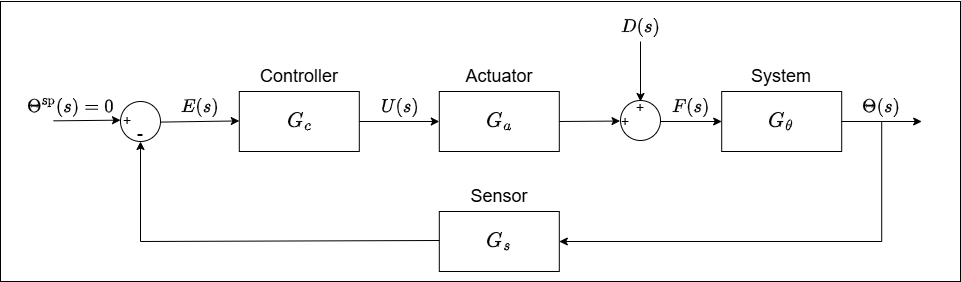

The diagram above was exported from draw.io. Its source (the exported page's mxGraphModel, read from the mxfile embedded in the PNG):
<mxGraphModel dx="1050" dy="618" grid="1" gridSize="10" guides="1" tooltips="1" connect="1" arrows="1" fold="1" page="1" pageScale="1" pageWidth="1169" pageHeight="827" math="1" shadow="0">
  <root>
    <mxCell id="0" />
    <mxCell id="1" parent="0" />
    <mxCell id="9qLI2DluPLNkMNhhTyBB-40" value="" style="rounded=0;whiteSpace=wrap;html=1;" vertex="1" parent="1">
      <mxGeometry x="120" y="200" width="960" height="280" as="geometry" />
    </mxCell>
    <mxCell id="9qLI2DluPLNkMNhhTyBB-1" value="" style="rounded=0;whiteSpace=wrap;html=1;" vertex="1" parent="1">
      <mxGeometry x="358.8" y="290" width="120" height="60" as="geometry" />
    </mxCell>
    <mxCell id="9qLI2DluPLNkMNhhTyBB-2" value="$$G_c$$" style="text;html=1;align=center;verticalAlign=middle;whiteSpace=wrap;rounded=0;fontSize=18;" vertex="1" parent="1">
      <mxGeometry x="388.8" y="305" width="60" height="30" as="geometry" />
    </mxCell>
    <mxCell id="9qLI2DluPLNkMNhhTyBB-3" value="" style="endArrow=classic;html=1;rounded=0;entryX=-0.01;entryY=0.647;entryDx=0;entryDy=0;entryPerimeter=0;" edge="1" parent="1">
      <mxGeometry width="50" height="50" relative="1" as="geometry">
        <mxPoint x="280" y="320.59" as="sourcePoint" />
        <mxPoint x="358.79999999999995" y="319.41" as="targetPoint" />
      </mxGeometry>
    </mxCell>
    <mxCell id="9qLI2DluPLNkMNhhTyBB-4" value="" style="endArrow=classic;html=1;rounded=0;" edge="1" parent="1">
      <mxGeometry width="50" height="50" relative="1" as="geometry">
        <mxPoint x="478.8" y="320" as="sourcePoint" />
        <mxPoint x="558.8" y="320" as="targetPoint" />
      </mxGeometry>
    </mxCell>
    <mxCell id="9qLI2DluPLNkMNhhTyBB-5" value="Controller" style="text;html=1;align=center;verticalAlign=middle;whiteSpace=wrap;rounded=0;fontSize=18;fontColor=#000000;" vertex="1" parent="1">
      <mxGeometry x="388.8" y="260" width="60" height="30" as="geometry" />
    </mxCell>
    <mxCell id="9qLI2DluPLNkMNhhTyBB-6" value="$$F(s)$$" style="text;html=1;align=center;verticalAlign=middle;whiteSpace=wrap;rounded=0;fontSize=16;" vertex="1" parent="1">
      <mxGeometry x="781.2" y="290" width="60" height="30" as="geometry" />
    </mxCell>
    <mxCell id="9qLI2DluPLNkMNhhTyBB-7" value="" style="rounded=0;whiteSpace=wrap;html=1;" vertex="1" parent="1">
      <mxGeometry x="558.8" y="290" width="120" height="60" as="geometry" />
    </mxCell>
    <mxCell id="9qLI2DluPLNkMNhhTyBB-10" value="$$G_a$$" style="text;html=1;align=center;verticalAlign=middle;whiteSpace=wrap;rounded=0;fontSize=18;" vertex="1" parent="1">
      <mxGeometry x="588.8" y="305" width="60" height="30" as="geometry" />
    </mxCell>
    <mxCell id="9qLI2DluPLNkMNhhTyBB-11" value="Actuator" style="text;html=1;align=center;verticalAlign=middle;whiteSpace=wrap;rounded=0;fontSize=18;fontColor=#000000;" vertex="1" parent="1">
      <mxGeometry x="588.8" y="260" width="60" height="30" as="geometry" />
    </mxCell>
    <mxCell id="9qLI2DluPLNkMNhhTyBB-13" value="" style="rounded=0;whiteSpace=wrap;html=1;" vertex="1" parent="1">
      <mxGeometry x="841.2" y="290" width="120" height="60" as="geometry" />
    </mxCell>
    <mxCell id="9qLI2DluPLNkMNhhTyBB-14" value="$$G_\theta$$" style="text;html=1;align=center;verticalAlign=middle;whiteSpace=wrap;rounded=0;fontSize=18;" vertex="1" parent="1">
      <mxGeometry x="871.2" y="305" width="60" height="30" as="geometry" />
    </mxCell>
    <mxCell id="9qLI2DluPLNkMNhhTyBB-15" value="" style="endArrow=classic;html=1;rounded=0;" edge="1" parent="1">
      <mxGeometry width="50" height="50" relative="1" as="geometry">
        <mxPoint x="961.2" y="320" as="sourcePoint" />
        <mxPoint x="1041.2" y="320" as="targetPoint" />
      </mxGeometry>
    </mxCell>
    <mxCell id="9qLI2DluPLNkMNhhTyBB-16" value="$$\Theta(s)$$" style="text;html=1;align=center;verticalAlign=middle;whiteSpace=wrap;rounded=0;fontSize=16;" vertex="1" parent="1">
      <mxGeometry x="971.2" y="290" width="60" height="30" as="geometry" />
    </mxCell>
    <mxCell id="9qLI2DluPLNkMNhhTyBB-18" value="System" style="text;html=1;align=center;verticalAlign=middle;whiteSpace=wrap;rounded=0;fontSize=18;fontColor=#000000;" vertex="1" parent="1">
      <mxGeometry x="871.2" y="260" width="60" height="30" as="geometry" />
    </mxCell>
    <mxCell id="9qLI2DluPLNkMNhhTyBB-19" value="" style="ellipse;whiteSpace=wrap;html=1;aspect=fixed;" vertex="1" parent="1">
      <mxGeometry x="240" y="300" width="40" height="40" as="geometry" />
    </mxCell>
    <mxCell id="9qLI2DluPLNkMNhhTyBB-21" value="+" style="text;html=1;align=center;verticalAlign=middle;whiteSpace=wrap;rounded=0;fontSize=14;" vertex="1" parent="1">
      <mxGeometry x="217" y="304" width="60" height="30" as="geometry" />
    </mxCell>
    <mxCell id="9qLI2DluPLNkMNhhTyBB-22" value="-" style="text;html=1;align=center;verticalAlign=middle;whiteSpace=wrap;rounded=0;fontSize=18;" vertex="1" parent="1">
      <mxGeometry x="230" y="317" width="60" height="30" as="geometry" />
    </mxCell>
    <mxCell id="9qLI2DluPLNkMNhhTyBB-23" value="" style="rounded=0;whiteSpace=wrap;html=1;" vertex="1" parent="1">
      <mxGeometry x="558.8" y="410" width="120" height="60" as="geometry" />
    </mxCell>
    <mxCell id="9qLI2DluPLNkMNhhTyBB-24" value="$$G_s$$" style="text;html=1;align=center;verticalAlign=middle;whiteSpace=wrap;rounded=0;fontSize=18;" vertex="1" parent="1">
      <mxGeometry x="588.8" y="425" width="60" height="30" as="geometry" />
    </mxCell>
    <mxCell id="9qLI2DluPLNkMNhhTyBB-25" value="Sensor" style="text;html=1;align=center;verticalAlign=middle;whiteSpace=wrap;rounded=0;fontSize=18;fontColor=#000000;" vertex="1" parent="1">
      <mxGeometry x="588.8" y="380" width="60" height="30" as="geometry" />
    </mxCell>
    <mxCell id="9qLI2DluPLNkMNhhTyBB-26" value="" style="endArrow=classic;html=1;rounded=0;exitX=0.5;exitY=1;exitDx=0;exitDy=0;entryX=1;entryY=0.5;entryDx=0;entryDy=0;" edge="1" parent="1" source="9qLI2DluPLNkMNhhTyBB-16" target="9qLI2DluPLNkMNhhTyBB-23">
      <mxGeometry width="50" height="50" relative="1" as="geometry">
        <mxPoint x="1031.2" y="380" as="sourcePoint" />
        <mxPoint x="760" y="440" as="targetPoint" />
        <Array as="points">
          <mxPoint x="1001.2" y="440" />
        </Array>
      </mxGeometry>
    </mxCell>
    <mxCell id="9qLI2DluPLNkMNhhTyBB-27" value="" style="endArrow=classic;html=1;rounded=0;entryX=0.5;entryY=1;entryDx=0;entryDy=0;" edge="1" parent="1" target="9qLI2DluPLNkMNhhTyBB-19">
      <mxGeometry width="50" height="50" relative="1" as="geometry">
        <mxPoint x="558.8" y="439" as="sourcePoint" />
        <mxPoint x="230" y="360" as="targetPoint" />
        <Array as="points">
          <mxPoint x="260" y="440" />
        </Array>
      </mxGeometry>
    </mxCell>
    <mxCell id="9qLI2DluPLNkMNhhTyBB-28" value="$$E(s)$$" style="text;html=1;align=center;verticalAlign=middle;whiteSpace=wrap;rounded=0;fontSize=16;" vertex="1" parent="1">
      <mxGeometry x="290" y="290" width="60" height="30" as="geometry" />
    </mxCell>
    <mxCell id="9qLI2DluPLNkMNhhTyBB-29" value="" style="endArrow=classic;html=1;rounded=0;" edge="1" parent="1">
      <mxGeometry width="50" height="50" relative="1" as="geometry">
        <mxPoint x="173" y="319.35" as="sourcePoint" />
        <mxPoint x="240" y="318.6592783505155" as="targetPoint" />
      </mxGeometry>
    </mxCell>
    <mxCell id="9qLI2DluPLNkMNhhTyBB-30" value="$$\Theta^{\text{sp}}(s)=0$$" style="text;html=1;align=center;verticalAlign=middle;whiteSpace=wrap;rounded=0;fontSize=16;" vertex="1" parent="1">
      <mxGeometry x="160" y="290" width="60" height="30" as="geometry" />
    </mxCell>
    <mxCell id="9qLI2DluPLNkMNhhTyBB-32" value="" style="ellipse;whiteSpace=wrap;html=1;aspect=fixed;" vertex="1" parent="1">
      <mxGeometry x="740" y="299" width="40" height="40" as="geometry" />
    </mxCell>
    <mxCell id="9qLI2DluPLNkMNhhTyBB-33" value="+" style="text;html=1;align=center;verticalAlign=middle;whiteSpace=wrap;rounded=0;fontSize=14;" vertex="1" parent="1">
      <mxGeometry x="715" y="305" width="60" height="30" as="geometry" />
    </mxCell>
    <mxCell id="9qLI2DluPLNkMNhhTyBB-31" value="+" style="text;html=1;align=center;verticalAlign=middle;whiteSpace=wrap;rounded=0;fontSize=14;" vertex="1" parent="1">
      <mxGeometry x="730" y="291" width="60" height="30" as="geometry" />
    </mxCell>
    <mxCell id="9qLI2DluPLNkMNhhTyBB-34" value="" style="endArrow=classic;html=1;rounded=0;entryX=0.159;entryY=0.985;entryDx=0;entryDy=0;entryPerimeter=0;" edge="1" parent="1">
      <mxGeometry width="50" height="50" relative="1" as="geometry">
        <mxPoint x="678.8" y="320" as="sourcePoint" />
        <mxPoint x="739.54" y="319.55" as="targetPoint" />
      </mxGeometry>
    </mxCell>
    <mxCell id="9qLI2DluPLNkMNhhTyBB-36" value="" style="endArrow=classic;html=1;rounded=0;" edge="1" parent="1">
      <mxGeometry width="50" height="50" relative="1" as="geometry">
        <mxPoint x="760" y="240" as="sourcePoint" />
        <mxPoint x="760" y="300" as="targetPoint" />
      </mxGeometry>
    </mxCell>
    <mxCell id="9qLI2DluPLNkMNhhTyBB-37" value="" style="endArrow=classic;html=1;rounded=0;entryX=0;entryY=0.5;entryDx=0;entryDy=0;" edge="1" parent="1" target="9qLI2DluPLNkMNhhTyBB-13">
      <mxGeometry width="50" height="50" relative="1" as="geometry">
        <mxPoint x="780" y="320" as="sourcePoint" />
        <mxPoint x="830" y="270" as="targetPoint" />
      </mxGeometry>
    </mxCell>
    <mxCell id="9qLI2DluPLNkMNhhTyBB-38" value="$$D(s)$$" style="text;html=1;align=center;verticalAlign=middle;whiteSpace=wrap;rounded=0;fontSize=16;" vertex="1" parent="1">
      <mxGeometry x="730" y="210" width="60" height="30" as="geometry" />
    </mxCell>
    <mxCell id="9qLI2DluPLNkMNhhTyBB-39" value="$$U(s)$$" style="text;html=1;align=center;verticalAlign=middle;whiteSpace=wrap;rounded=0;fontSize=16;" vertex="1" parent="1">
      <mxGeometry x="490" y="290" width="60" height="30" as="geometry" />
    </mxCell>
  </root>
</mxGraphModel>